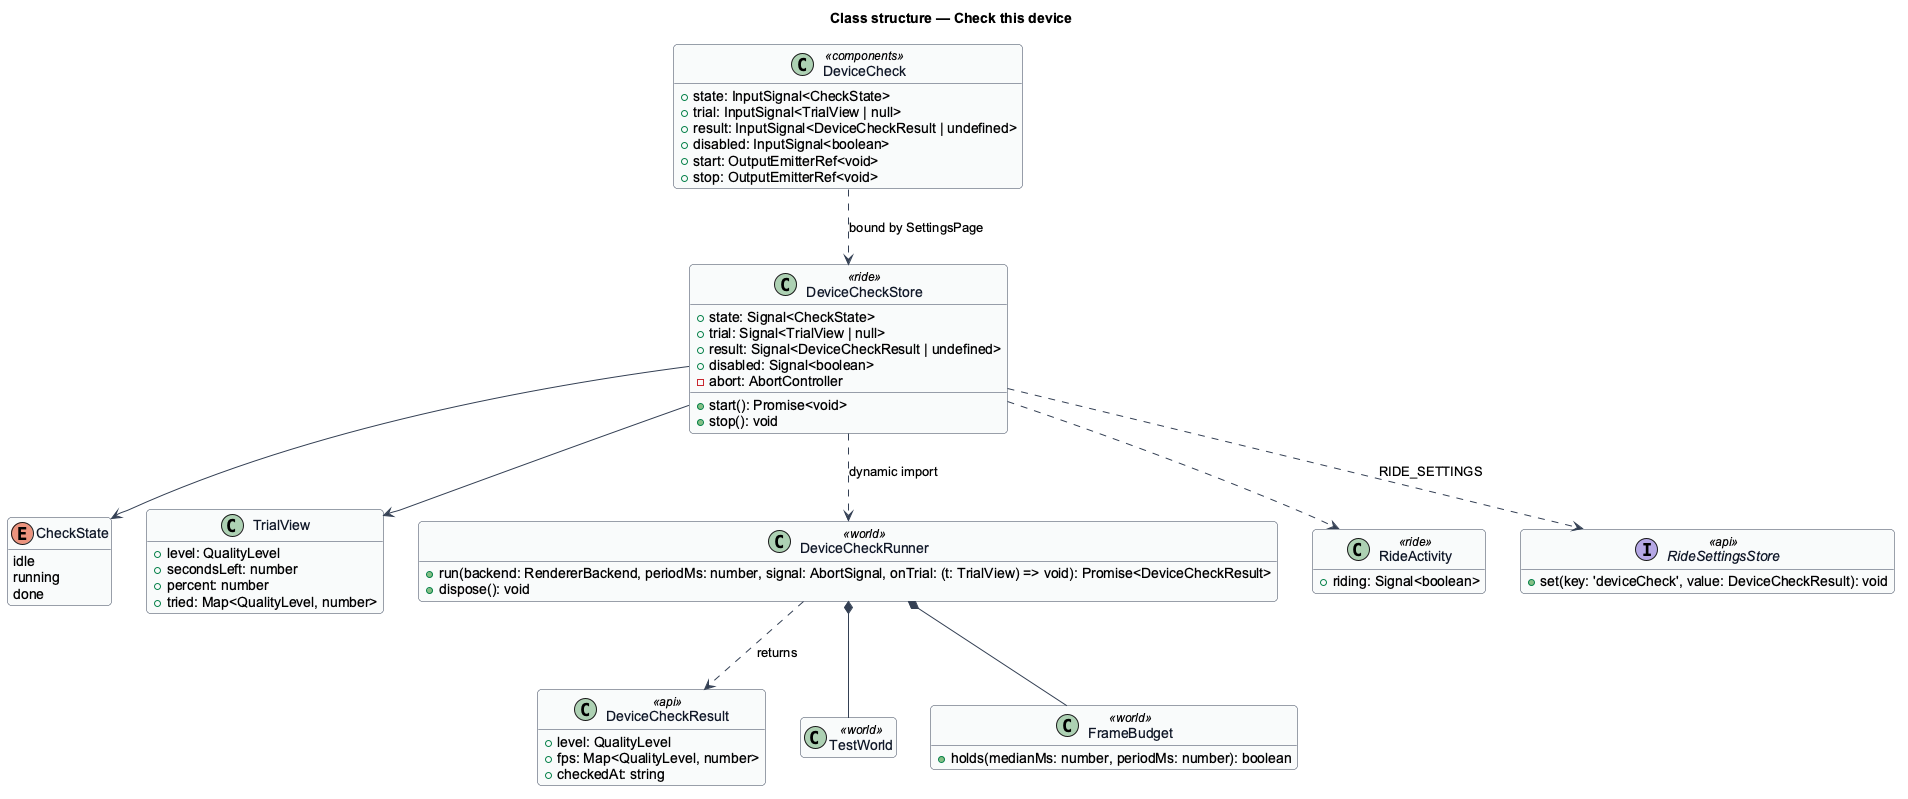

The diagram above was rendered by PlantUML. Its source (embedded in the PNG):
@startuml
' --- shared skin header ---
skinparam backgroundColor #FFFFFF
skinparam shadowing false
skinparam roundcorner 8
skinparam defaultFontName Arial
skinparam ArrowColor #344054
skinparam class {
  BorderColor #344054
  FontColor #101828
  BackgroundColor #F9FAFB
}
' --------------------------
hide empty members
title Class structure — Check this device
enum CheckState {
  idle
  running
  done
}
class DeviceCheckResult <<api>> {
  +level: QualityLevel
  +fps: Map<QualityLevel, number>
  +checkedAt: string
}
class TrialView {
  +level: QualityLevel
  +secondsLeft: number
  +percent: number
  +tried: Map<QualityLevel, number>
}
class DeviceCheckStore <<ride>> {
  +state: Signal<CheckState>
  +trial: Signal<TrialView | null>
  +result: Signal<DeviceCheckResult | undefined>
  +disabled: Signal<boolean>
  -abort: AbortController
  +start(): Promise<void>
  +stop(): void
}
class DeviceCheckRunner <<world>> {
  +run(backend: RendererBackend, periodMs: number, signal: AbortSignal, onTrial: (t: TrialView) => void): Promise<DeviceCheckResult>
  +dispose(): void
}
class TestWorld <<world>>
class FrameBudget <<world>> {
  +holds(medianMs: number, periodMs: number): boolean
}
class RideActivity <<ride>> {
  +riding: Signal<boolean>
}
interface RideSettingsStore <<api>> {
  +set(key: 'deviceCheck', value: DeviceCheckResult): void
}
class DeviceCheck <<components>> {
  +state: InputSignal<CheckState>
  +trial: InputSignal<TrialView | null>
  +result: InputSignal<DeviceCheckResult | undefined>
  +disabled: InputSignal<boolean>
  +start: OutputEmitterRef<void>
  +stop: OutputEmitterRef<void>
}
DeviceCheckStore --> CheckState
DeviceCheckStore --> TrialView
DeviceCheckStore ..> DeviceCheckRunner : dynamic import
DeviceCheckRunner *-- TestWorld
DeviceCheckRunner *-- FrameBudget
DeviceCheckRunner ..> DeviceCheckResult : returns
DeviceCheckStore ..> RideActivity
DeviceCheckStore ..> RideSettingsStore : RIDE_SETTINGS
DeviceCheck ..> DeviceCheckStore : bound by SettingsPage
@enduml